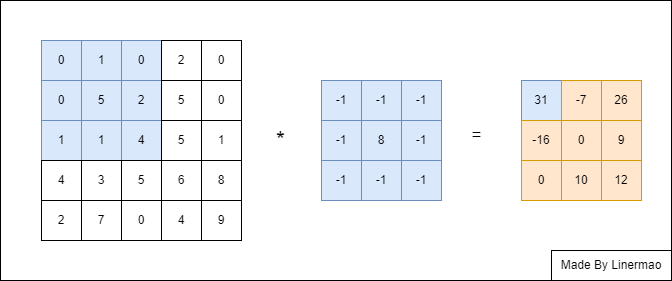

The diagram above was exported from draw.io. Its source (the exported page's mxGraphModel, read from the mxfile embedded in the PNG):
<mxGraphModel dx="204" dy="611" grid="1" gridSize="10" guides="1" tooltips="1" connect="1" arrows="1" fold="1" page="1" pageScale="1" pageWidth="827" pageHeight="1169" math="0" shadow="0">
  <root>
    <mxCell id="0" />
    <mxCell id="1" parent="0" />
    <mxCell id="73cLox-zYJTciE3o5IHn-63" value="" style="rounded=0;whiteSpace=wrap;html=1;" parent="1" vertex="1">
      <mxGeometry x="119" y="200" width="671" height="280" as="geometry" />
    </mxCell>
    <mxCell id="73cLox-zYJTciE3o5IHn-39" value="" style="group;fillColor=#dae8fc;strokeColor=#6c8ebf;" parent="1" vertex="1" connectable="0">
      <mxGeometry x="160" y="240" width="200" height="200" as="geometry" />
    </mxCell>
    <mxCell id="73cLox-zYJTciE3o5IHn-14" value="0" style="whiteSpace=wrap;html=1;aspect=fixed;fillColor=#dae8fc;strokeColor=#6c8ebf;" parent="73cLox-zYJTciE3o5IHn-39" vertex="1">
      <mxGeometry width="40" height="40" as="geometry" />
    </mxCell>
    <mxCell id="73cLox-zYJTciE3o5IHn-15" value="1" style="whiteSpace=wrap;html=1;aspect=fixed;fillColor=#dae8fc;strokeColor=#6c8ebf;" parent="73cLox-zYJTciE3o5IHn-39" vertex="1">
      <mxGeometry x="40" width="40" height="40" as="geometry" />
    </mxCell>
    <mxCell id="73cLox-zYJTciE3o5IHn-16" value="0" style="whiteSpace=wrap;html=1;aspect=fixed;fillColor=#dae8fc;strokeColor=#6c8ebf;" parent="73cLox-zYJTciE3o5IHn-39" vertex="1">
      <mxGeometry x="80" width="40" height="40" as="geometry" />
    </mxCell>
    <mxCell id="73cLox-zYJTciE3o5IHn-17" value="2" style="whiteSpace=wrap;html=1;aspect=fixed;" parent="73cLox-zYJTciE3o5IHn-39" vertex="1">
      <mxGeometry x="120" width="40" height="40" as="geometry" />
    </mxCell>
    <mxCell id="73cLox-zYJTciE3o5IHn-18" value="0" style="whiteSpace=wrap;html=1;aspect=fixed;" parent="73cLox-zYJTciE3o5IHn-39" vertex="1">
      <mxGeometry x="160" width="40" height="40" as="geometry" />
    </mxCell>
    <mxCell id="73cLox-zYJTciE3o5IHn-19" value="0" style="whiteSpace=wrap;html=1;aspect=fixed;fillColor=#dae8fc;strokeColor=#6c8ebf;" parent="73cLox-zYJTciE3o5IHn-39" vertex="1">
      <mxGeometry y="40" width="40" height="40" as="geometry" />
    </mxCell>
    <mxCell id="73cLox-zYJTciE3o5IHn-20" value="5" style="whiteSpace=wrap;html=1;aspect=fixed;fillColor=#dae8fc;strokeColor=#6c8ebf;" parent="73cLox-zYJTciE3o5IHn-39" vertex="1">
      <mxGeometry x="40" y="40" width="40" height="40" as="geometry" />
    </mxCell>
    <mxCell id="73cLox-zYJTciE3o5IHn-21" value="2" style="whiteSpace=wrap;html=1;aspect=fixed;fillColor=#dae8fc;strokeColor=#6c8ebf;" parent="73cLox-zYJTciE3o5IHn-39" vertex="1">
      <mxGeometry x="80" y="40" width="40" height="40" as="geometry" />
    </mxCell>
    <mxCell id="73cLox-zYJTciE3o5IHn-22" value="5" style="whiteSpace=wrap;html=1;aspect=fixed;" parent="73cLox-zYJTciE3o5IHn-39" vertex="1">
      <mxGeometry x="120" y="40" width="40" height="40" as="geometry" />
    </mxCell>
    <mxCell id="73cLox-zYJTciE3o5IHn-23" value="0" style="whiteSpace=wrap;html=1;aspect=fixed;" parent="73cLox-zYJTciE3o5IHn-39" vertex="1">
      <mxGeometry x="160" y="40" width="40" height="40" as="geometry" />
    </mxCell>
    <mxCell id="73cLox-zYJTciE3o5IHn-24" value="1" style="whiteSpace=wrap;html=1;aspect=fixed;fillColor=#dae8fc;strokeColor=#6c8ebf;" parent="73cLox-zYJTciE3o5IHn-39" vertex="1">
      <mxGeometry y="80" width="40" height="40" as="geometry" />
    </mxCell>
    <mxCell id="73cLox-zYJTciE3o5IHn-25" value="1" style="whiteSpace=wrap;html=1;aspect=fixed;fillColor=#dae8fc;strokeColor=#6c8ebf;" parent="73cLox-zYJTciE3o5IHn-39" vertex="1">
      <mxGeometry x="40" y="80" width="40" height="40" as="geometry" />
    </mxCell>
    <mxCell id="73cLox-zYJTciE3o5IHn-26" value="4" style="whiteSpace=wrap;html=1;aspect=fixed;fillColor=#dae8fc;strokeColor=#6c8ebf;" parent="73cLox-zYJTciE3o5IHn-39" vertex="1">
      <mxGeometry x="80" y="80" width="40" height="40" as="geometry" />
    </mxCell>
    <mxCell id="73cLox-zYJTciE3o5IHn-27" value="5" style="whiteSpace=wrap;html=1;aspect=fixed;" parent="73cLox-zYJTciE3o5IHn-39" vertex="1">
      <mxGeometry x="120" y="80" width="40" height="40" as="geometry" />
    </mxCell>
    <mxCell id="73cLox-zYJTciE3o5IHn-28" value="1" style="whiteSpace=wrap;html=1;aspect=fixed;" parent="73cLox-zYJTciE3o5IHn-39" vertex="1">
      <mxGeometry x="160" y="80" width="40" height="40" as="geometry" />
    </mxCell>
    <mxCell id="73cLox-zYJTciE3o5IHn-29" value="4" style="whiteSpace=wrap;html=1;aspect=fixed;" parent="73cLox-zYJTciE3o5IHn-39" vertex="1">
      <mxGeometry y="120" width="40" height="40" as="geometry" />
    </mxCell>
    <mxCell id="73cLox-zYJTciE3o5IHn-30" value="3" style="whiteSpace=wrap;html=1;aspect=fixed;" parent="73cLox-zYJTciE3o5IHn-39" vertex="1">
      <mxGeometry x="40" y="120" width="40" height="40" as="geometry" />
    </mxCell>
    <mxCell id="73cLox-zYJTciE3o5IHn-31" value="5" style="whiteSpace=wrap;html=1;aspect=fixed;" parent="73cLox-zYJTciE3o5IHn-39" vertex="1">
      <mxGeometry x="80" y="120" width="40" height="40" as="geometry" />
    </mxCell>
    <mxCell id="73cLox-zYJTciE3o5IHn-32" value="6" style="whiteSpace=wrap;html=1;aspect=fixed;" parent="73cLox-zYJTciE3o5IHn-39" vertex="1">
      <mxGeometry x="120" y="120" width="40" height="40" as="geometry" />
    </mxCell>
    <mxCell id="73cLox-zYJTciE3o5IHn-33" value="8" style="whiteSpace=wrap;html=1;aspect=fixed;" parent="73cLox-zYJTciE3o5IHn-39" vertex="1">
      <mxGeometry x="160" y="120" width="40" height="40" as="geometry" />
    </mxCell>
    <mxCell id="73cLox-zYJTciE3o5IHn-34" value="2" style="whiteSpace=wrap;html=1;aspect=fixed;" parent="73cLox-zYJTciE3o5IHn-39" vertex="1">
      <mxGeometry y="160" width="40" height="40" as="geometry" />
    </mxCell>
    <mxCell id="73cLox-zYJTciE3o5IHn-35" value="7" style="whiteSpace=wrap;html=1;aspect=fixed;" parent="73cLox-zYJTciE3o5IHn-39" vertex="1">
      <mxGeometry x="40" y="160" width="40" height="40" as="geometry" />
    </mxCell>
    <mxCell id="73cLox-zYJTciE3o5IHn-36" value="0" style="whiteSpace=wrap;html=1;aspect=fixed;" parent="73cLox-zYJTciE3o5IHn-39" vertex="1">
      <mxGeometry x="80" y="160" width="40" height="40" as="geometry" />
    </mxCell>
    <mxCell id="73cLox-zYJTciE3o5IHn-37" value="4" style="whiteSpace=wrap;html=1;aspect=fixed;" parent="73cLox-zYJTciE3o5IHn-39" vertex="1">
      <mxGeometry x="120" y="160" width="40" height="40" as="geometry" />
    </mxCell>
    <mxCell id="73cLox-zYJTciE3o5IHn-38" value="9" style="whiteSpace=wrap;html=1;aspect=fixed;" parent="73cLox-zYJTciE3o5IHn-39" vertex="1">
      <mxGeometry x="160" y="160" width="40" height="40" as="geometry" />
    </mxCell>
    <mxCell id="73cLox-zYJTciE3o5IHn-50" value="" style="group" parent="1" vertex="1" connectable="0">
      <mxGeometry x="440" y="280" width="140" height="130" as="geometry" />
    </mxCell>
    <mxCell id="73cLox-zYJTciE3o5IHn-41" value="-1" style="whiteSpace=wrap;html=1;aspect=fixed;fillColor=#dae8fc;strokeColor=#6c8ebf;" parent="73cLox-zYJTciE3o5IHn-50" vertex="1">
      <mxGeometry width="40" height="40" as="geometry" />
    </mxCell>
    <mxCell id="73cLox-zYJTciE3o5IHn-42" value="-1" style="whiteSpace=wrap;html=1;aspect=fixed;fillColor=#dae8fc;strokeColor=#6c8ebf;" parent="73cLox-zYJTciE3o5IHn-50" vertex="1">
      <mxGeometry x="40" width="40" height="40" as="geometry" />
    </mxCell>
    <mxCell id="73cLox-zYJTciE3o5IHn-43" value="-1" style="whiteSpace=wrap;html=1;aspect=fixed;fillColor=#dae8fc;strokeColor=#6c8ebf;" parent="73cLox-zYJTciE3o5IHn-50" vertex="1">
      <mxGeometry x="80" width="40" height="40" as="geometry" />
    </mxCell>
    <mxCell id="73cLox-zYJTciE3o5IHn-44" value="-1" style="whiteSpace=wrap;html=1;aspect=fixed;fillColor=#dae8fc;strokeColor=#6c8ebf;" parent="73cLox-zYJTciE3o5IHn-50" vertex="1">
      <mxGeometry y="40" width="40" height="40" as="geometry" />
    </mxCell>
    <mxCell id="73cLox-zYJTciE3o5IHn-45" value="8" style="whiteSpace=wrap;html=1;aspect=fixed;fillColor=#dae8fc;strokeColor=#6c8ebf;" parent="73cLox-zYJTciE3o5IHn-50" vertex="1">
      <mxGeometry x="40" y="40" width="40" height="40" as="geometry" />
    </mxCell>
    <mxCell id="73cLox-zYJTciE3o5IHn-46" value="-1" style="whiteSpace=wrap;html=1;aspect=fixed;fillColor=#dae8fc;strokeColor=#6c8ebf;" parent="73cLox-zYJTciE3o5IHn-50" vertex="1">
      <mxGeometry x="80" y="40" width="40" height="40" as="geometry" />
    </mxCell>
    <mxCell id="73cLox-zYJTciE3o5IHn-47" value="-1" style="whiteSpace=wrap;html=1;aspect=fixed;fillColor=#dae8fc;strokeColor=#6c8ebf;" parent="73cLox-zYJTciE3o5IHn-50" vertex="1">
      <mxGeometry y="80" width="40" height="40" as="geometry" />
    </mxCell>
    <mxCell id="73cLox-zYJTciE3o5IHn-48" value="-1" style="whiteSpace=wrap;html=1;aspect=fixed;fillColor=#dae8fc;strokeColor=#6c8ebf;" parent="73cLox-zYJTciE3o5IHn-50" vertex="1">
      <mxGeometry x="40" y="80" width="40" height="40" as="geometry" />
    </mxCell>
    <mxCell id="73cLox-zYJTciE3o5IHn-49" value="-1" style="whiteSpace=wrap;html=1;aspect=fixed;fillColor=#dae8fc;strokeColor=#6c8ebf;" parent="73cLox-zYJTciE3o5IHn-50" vertex="1">
      <mxGeometry x="80" y="80" width="40" height="40" as="geometry" />
    </mxCell>
    <mxCell id="73cLox-zYJTciE3o5IHn-51" value="&lt;font style=&quot;font-size: 23px;&quot;&gt;*&lt;/font&gt;" style="text;html=1;align=center;verticalAlign=middle;resizable=0;points=[];autosize=1;strokeColor=none;fillColor=none;strokeWidth=10;" parent="1" vertex="1">
      <mxGeometry x="383.5" y="320" width="30" height="40" as="geometry" />
    </mxCell>
    <mxCell id="73cLox-zYJTciE3o5IHn-52" value="&lt;font style=&quot;font-size: 17px;&quot;&gt;=&lt;/font&gt;" style="text;html=1;align=center;verticalAlign=middle;resizable=0;points=[];autosize=1;strokeColor=none;fillColor=none;strokeWidth=10;" parent="1" vertex="1">
      <mxGeometry x="580" y="320" width="30" height="30" as="geometry" />
    </mxCell>
    <mxCell id="73cLox-zYJTciE3o5IHn-53" value="" style="group;fillColor=#dae8fc;strokeColor=#6c8ebf;" parent="1" vertex="1" connectable="0">
      <mxGeometry x="640" y="280" width="120" height="120" as="geometry" />
    </mxCell>
    <mxCell id="73cLox-zYJTciE3o5IHn-54" value="31" style="whiteSpace=wrap;html=1;aspect=fixed;fillColor=#dae8fc;strokeColor=#6c8ebf;" parent="73cLox-zYJTciE3o5IHn-53" vertex="1">
      <mxGeometry width="40" height="40" as="geometry" />
    </mxCell>
    <mxCell id="73cLox-zYJTciE3o5IHn-55" value="-7" style="whiteSpace=wrap;html=1;aspect=fixed;fillColor=#ffe6cc;strokeColor=#d79b00;" parent="73cLox-zYJTciE3o5IHn-53" vertex="1">
      <mxGeometry x="40" width="40" height="40" as="geometry" />
    </mxCell>
    <mxCell id="73cLox-zYJTciE3o5IHn-56" value="26" style="whiteSpace=wrap;html=1;aspect=fixed;fillColor=#ffe6cc;strokeColor=#d79b00;" parent="73cLox-zYJTciE3o5IHn-53" vertex="1">
      <mxGeometry x="80" width="40" height="40" as="geometry" />
    </mxCell>
    <mxCell id="73cLox-zYJTciE3o5IHn-57" value="-16" style="whiteSpace=wrap;html=1;aspect=fixed;fillColor=#ffe6cc;strokeColor=#d79b00;" parent="73cLox-zYJTciE3o5IHn-53" vertex="1">
      <mxGeometry y="40" width="40" height="40" as="geometry" />
    </mxCell>
    <mxCell id="73cLox-zYJTciE3o5IHn-58" value="0" style="whiteSpace=wrap;html=1;aspect=fixed;fillColor=#ffe6cc;strokeColor=#d79b00;" parent="73cLox-zYJTciE3o5IHn-53" vertex="1">
      <mxGeometry x="40" y="40" width="40" height="40" as="geometry" />
    </mxCell>
    <mxCell id="73cLox-zYJTciE3o5IHn-59" value="9" style="whiteSpace=wrap;html=1;aspect=fixed;fillColor=#ffe6cc;strokeColor=#d79b00;" parent="73cLox-zYJTciE3o5IHn-53" vertex="1">
      <mxGeometry x="80" y="40" width="40" height="40" as="geometry" />
    </mxCell>
    <mxCell id="73cLox-zYJTciE3o5IHn-60" value="0" style="whiteSpace=wrap;html=1;aspect=fixed;fillColor=#ffe6cc;strokeColor=#d79b00;" parent="73cLox-zYJTciE3o5IHn-53" vertex="1">
      <mxGeometry y="80" width="40" height="40" as="geometry" />
    </mxCell>
    <mxCell id="73cLox-zYJTciE3o5IHn-61" value="10" style="whiteSpace=wrap;html=1;aspect=fixed;fillColor=#ffe6cc;strokeColor=#d79b00;" parent="73cLox-zYJTciE3o5IHn-53" vertex="1">
      <mxGeometry x="40" y="80" width="40" height="40" as="geometry" />
    </mxCell>
    <mxCell id="73cLox-zYJTciE3o5IHn-62" value="12" style="whiteSpace=wrap;html=1;aspect=fixed;fillColor=#ffe6cc;strokeColor=#d79b00;" parent="73cLox-zYJTciE3o5IHn-53" vertex="1">
      <mxGeometry x="80" y="80" width="40" height="40" as="geometry" />
    </mxCell>
    <mxCell id="73cLox-zYJTciE3o5IHn-64" value="Made By Linermao" style="rounded=0;whiteSpace=wrap;html=1;" parent="1" vertex="1">
      <mxGeometry x="670" y="450" width="120" height="30" as="geometry" />
    </mxCell>
  </root>
</mxGraphModel>